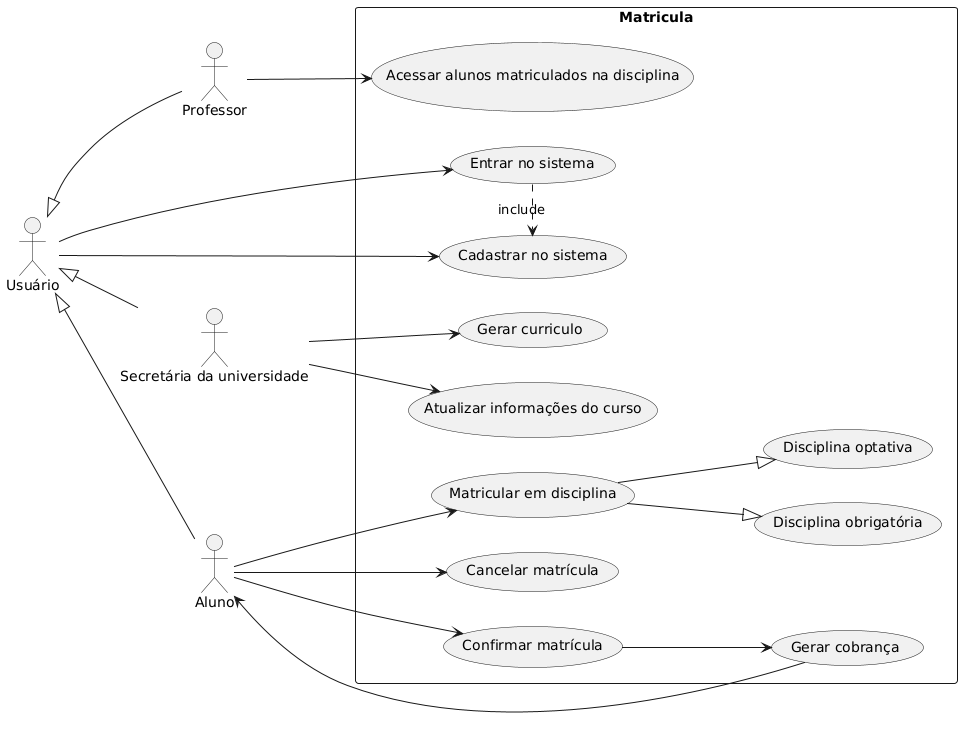

The diagram above was rendered by PlantUML. Its source (embedded in the PNG):
@startuml
left to right direction
actor "Secretária da universidade" as secretaria
actor "Aluno" as aluno
actor "Professor" as professor
actor "Usuário" as usuario

rectangle Matricula{
  (Matricular em disciplina) --|> (Disciplina optativa)
  (Matricular em disciplina) --|> (Disciplina obrigatória)

  usuario --> (Cadastrar no sistema)
  usuario --> (Entrar no sistema)

  (Entrar no sistema) .> (Cadastrar no sistema) : include

  secretaria --> (Gerar curriculo)
  secretaria --> (Atualizar informações do curso)

  aluno --> (Cancelar matrícula)
  aluno --> (Matricular em disciplina)
  aluno --> (Confirmar matrícula)

  (Confirmar matrícula) --> (Gerar cobrança)
  (Gerar cobrança) --> aluno

  professor --> (Acessar alunos matriculados na disciplina)

  usuario <|-- aluno
  usuario <|-- secretaria
  usuario <|-- professor
}
@enduml